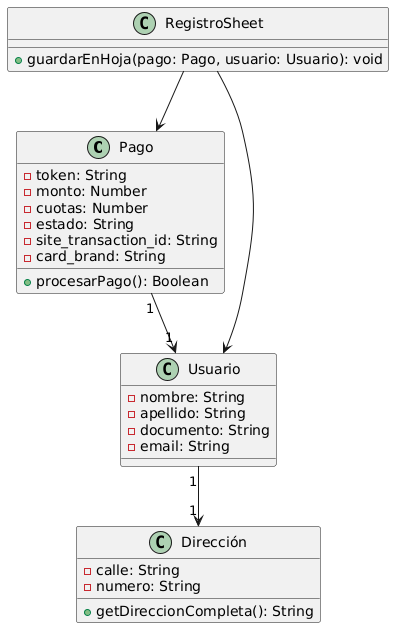

The diagram above was rendered by PlantUML. Its source (embedded in the PNG):
@startuml
class Pago {
  - token: String
  - monto: Number
  - cuotas: Number
  - estado: String
  - site_transaction_id: String
  - card_brand: String
  + procesarPago(): Boolean
}

class Usuario {
  - nombre: String
  - apellido: String
  - documento: String
  - email: String
}

class Dirección {
  - calle: String
  - numero: String
  + getDireccionCompleta(): String
}

class RegistroSheet {
  + guardarEnHoja(pago: Pago, usuario: Usuario): void
}

Usuario "1" --> "1" Dirección
Pago "1" --> "1" Usuario
RegistroSheet --> Pago
RegistroSheet --> Usuario
@enduml